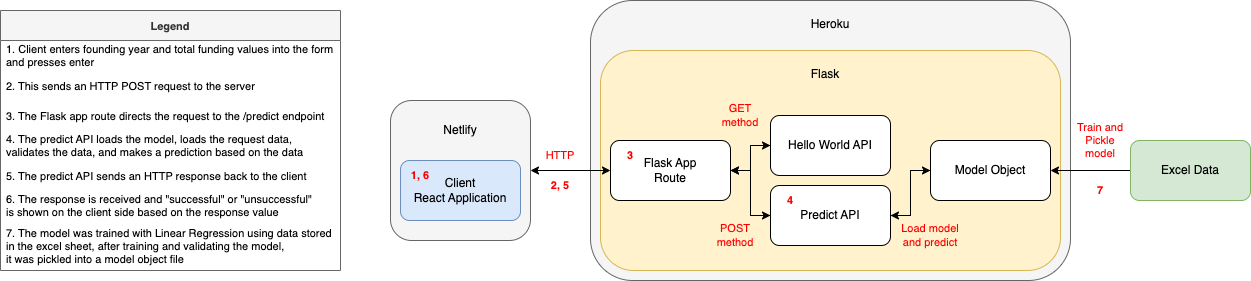

The diagram above was exported from draw.io. Its source (the exported page's mxGraphModel, read from the mxfile embedded in the PNG):
<mxGraphModel dx="1426" dy="826" grid="1" gridSize="10" guides="1" tooltips="1" connect="1" arrows="1" fold="1" page="1" pageScale="1" pageWidth="850" pageHeight="1100" math="0" shadow="0">
  <root>
    <mxCell id="0" />
    <mxCell id="1" parent="0" />
    <mxCell id="x2jcceFwCHF4ourme7Mc-27" value="" style="rounded=1;whiteSpace=wrap;html=1;fillColor=#f5f5f5;fontColor=#333333;strokeColor=#666666;" parent="1" vertex="1">
      <mxGeometry x="720" y="690" width="140" height="140" as="geometry" />
    </mxCell>
    <mxCell id="x2jcceFwCHF4ourme7Mc-22" value="" style="rounded=1;whiteSpace=wrap;html=1;fillColor=#f5f5f5;fontColor=#333333;strokeColor=#666666;" parent="1" vertex="1">
      <mxGeometry x="920" y="590" width="480" height="280" as="geometry" />
    </mxCell>
    <mxCell id="x2jcceFwCHF4ourme7Mc-3" value="" style="rounded=1;whiteSpace=wrap;html=1;fillColor=#fff2cc;strokeColor=#d6b656;" parent="1" vertex="1">
      <mxGeometry x="930" y="640" width="460" height="220" as="geometry" />
    </mxCell>
    <mxCell id="x2jcceFwCHF4ourme7Mc-2" value="Client&lt;br&gt;React Application" style="rounded=1;whiteSpace=wrap;html=1;fillColor=#dae8fc;strokeColor=#6c8ebf;" parent="1" vertex="1">
      <mxGeometry x="730" y="750" width="120" height="60" as="geometry" />
    </mxCell>
    <mxCell id="x2jcceFwCHF4ourme7Mc-33" style="edgeStyle=orthogonalEdgeStyle;rounded=0;orthogonalLoop=1;jettySize=auto;html=1;" parent="1" source="x2jcceFwCHF4ourme7Mc-4" target="x2jcceFwCHF4ourme7Mc-30" edge="1">
      <mxGeometry relative="1" as="geometry" />
    </mxCell>
    <mxCell id="x2jcceFwCHF4ourme7Mc-4" value="Hello World API" style="rounded=1;whiteSpace=wrap;html=1;" parent="1" vertex="1">
      <mxGeometry x="1100" y="705" width="120" height="60" as="geometry" />
    </mxCell>
    <mxCell id="x2jcceFwCHF4ourme7Mc-34" style="edgeStyle=orthogonalEdgeStyle;rounded=0;orthogonalLoop=1;jettySize=auto;html=1;entryX=1;entryY=0.5;entryDx=0;entryDy=0;" parent="1" source="x2jcceFwCHF4ourme7Mc-5" target="x2jcceFwCHF4ourme7Mc-30" edge="1">
      <mxGeometry relative="1" as="geometry" />
    </mxCell>
    <mxCell id="x2jcceFwCHF4ourme7Mc-35" style="edgeStyle=orthogonalEdgeStyle;rounded=0;orthogonalLoop=1;jettySize=auto;html=1;entryX=0;entryY=0.5;entryDx=0;entryDy=0;" parent="1" source="x2jcceFwCHF4ourme7Mc-5" target="x2jcceFwCHF4ourme7Mc-9" edge="1">
      <mxGeometry relative="1" as="geometry" />
    </mxCell>
    <mxCell id="x2jcceFwCHF4ourme7Mc-5" value="Predict API" style="rounded=1;whiteSpace=wrap;html=1;" parent="1" vertex="1">
      <mxGeometry x="1100" y="775" width="120" height="60" as="geometry" />
    </mxCell>
    <mxCell id="x2jcceFwCHF4ourme7Mc-8" value="&lt;span style=&quot;color: rgb(0, 0, 0); font-family: Helvetica; font-size: 12px; font-style: normal; font-variant-ligatures: normal; font-variant-caps: normal; font-weight: 400; letter-spacing: normal; orphans: 2; text-indent: 0px; text-transform: none; widows: 2; word-spacing: 0px; -webkit-text-stroke-width: 0px; text-decoration-thickness: initial; text-decoration-style: initial; text-decoration-color: initial; float: none; display: inline !important;&quot;&gt;Flask&lt;br&gt;&lt;/span&gt;" style="text;whiteSpace=wrap;html=1;align=center;fillColor=none;labelBackgroundColor=none;" parent="1" vertex="1">
      <mxGeometry x="1090" y="650" width="130" height="40" as="geometry" />
    </mxCell>
    <mxCell id="x2jcceFwCHF4ourme7Mc-14" style="edgeStyle=orthogonalEdgeStyle;rounded=0;orthogonalLoop=1;jettySize=auto;html=1;" parent="1" source="x2jcceFwCHF4ourme7Mc-9" target="x2jcceFwCHF4ourme7Mc-5" edge="1">
      <mxGeometry relative="1" as="geometry">
        <mxPoint x="1170" y="765" as="targetPoint" />
      </mxGeometry>
    </mxCell>
    <mxCell id="x2jcceFwCHF4ourme7Mc-9" value="Model Object" style="rounded=1;whiteSpace=wrap;html=1;" parent="1" vertex="1">
      <mxGeometry x="1260" y="730" width="120" height="60" as="geometry" />
    </mxCell>
    <mxCell id="x2jcceFwCHF4ourme7Mc-13" value="HTTP" style="text;html=1;strokeColor=none;fillColor=none;align=center;verticalAlign=middle;whiteSpace=wrap;rounded=0;fontSize=11;fontColor=#FF0000;" parent="1" vertex="1">
      <mxGeometry x="860" y="730" width="60" height="30" as="geometry" />
    </mxCell>
    <mxCell id="x2jcceFwCHF4ourme7Mc-16" style="edgeStyle=orthogonalEdgeStyle;rounded=0;orthogonalLoop=1;jettySize=auto;html=1;" parent="1" source="x2jcceFwCHF4ourme7Mc-15" target="x2jcceFwCHF4ourme7Mc-9" edge="1">
      <mxGeometry relative="1" as="geometry" />
    </mxCell>
    <mxCell id="x2jcceFwCHF4ourme7Mc-15" value="Excel Data" style="rounded=1;whiteSpace=wrap;html=1;fillColor=#d5e8d4;strokeColor=#82b366;" parent="1" vertex="1">
      <mxGeometry x="1460" y="730" width="120" height="60" as="geometry" />
    </mxCell>
    <mxCell id="x2jcceFwCHF4ourme7Mc-17" value="Train and Pickle model" style="text;html=1;strokeColor=none;fillColor=none;align=center;verticalAlign=middle;whiteSpace=wrap;rounded=0;fontSize=11;fontColor=#FF0000;" parent="1" vertex="1">
      <mxGeometry x="1400" y="715" width="60" height="30" as="geometry" />
    </mxCell>
    <mxCell id="x2jcceFwCHF4ourme7Mc-23" value="&lt;span style=&quot;color: rgb(0, 0, 0); font-family: Helvetica; font-size: 12px; font-style: normal; font-variant-ligatures: normal; font-variant-caps: normal; font-weight: 400; letter-spacing: normal; orphans: 2; text-indent: 0px; text-transform: none; widows: 2; word-spacing: 0px; -webkit-text-stroke-width: 0px; text-decoration-thickness: initial; text-decoration-style: initial; text-decoration-color: initial; float: none; display: inline !important;&quot;&gt;Heroku&lt;br&gt;&lt;/span&gt;" style="text;whiteSpace=wrap;html=1;align=center;labelBackgroundColor=none;" parent="1" vertex="1">
      <mxGeometry x="1095" y="600" width="130" height="40" as="geometry" />
    </mxCell>
    <mxCell id="x2jcceFwCHF4ourme7Mc-24" value="" style="endArrow=classic;startArrow=classic;html=1;rounded=0;exitX=1;exitY=0.5;exitDx=0;exitDy=0;entryX=0;entryY=0.5;entryDx=0;entryDy=0;" parent="1" source="x2jcceFwCHF4ourme7Mc-27" target="x2jcceFwCHF4ourme7Mc-30" edge="1">
      <mxGeometry width="50" height="50" relative="1" as="geometry">
        <mxPoint x="860" y="770" as="sourcePoint" />
        <mxPoint x="930" y="770" as="targetPoint" />
      </mxGeometry>
    </mxCell>
    <mxCell id="x2jcceFwCHF4ourme7Mc-28" value="Netlify" style="text;html=1;strokeColor=none;fillColor=none;align=center;verticalAlign=middle;whiteSpace=wrap;rounded=0;fillStyle=auto;" parent="1" vertex="1">
      <mxGeometry x="760" y="705" width="60" height="30" as="geometry" />
    </mxCell>
    <mxCell id="x2jcceFwCHF4ourme7Mc-31" style="edgeStyle=orthogonalEdgeStyle;rounded=0;orthogonalLoop=1;jettySize=auto;html=1;entryX=0;entryY=0.5;entryDx=0;entryDy=0;" parent="1" source="x2jcceFwCHF4ourme7Mc-30" target="x2jcceFwCHF4ourme7Mc-5" edge="1">
      <mxGeometry relative="1" as="geometry" />
    </mxCell>
    <mxCell id="x2jcceFwCHF4ourme7Mc-32" style="edgeStyle=orthogonalEdgeStyle;rounded=0;orthogonalLoop=1;jettySize=auto;html=1;entryX=0;entryY=0.5;entryDx=0;entryDy=0;" parent="1" source="x2jcceFwCHF4ourme7Mc-30" target="x2jcceFwCHF4ourme7Mc-4" edge="1">
      <mxGeometry relative="1" as="geometry" />
    </mxCell>
    <mxCell id="x2jcceFwCHF4ourme7Mc-30" value="Flask App&lt;br&gt;Route" style="rounded=1;whiteSpace=wrap;html=1;" parent="1" vertex="1">
      <mxGeometry x="940" y="730" width="120" height="60" as="geometry" />
    </mxCell>
    <mxCell id="x2jcceFwCHF4ourme7Mc-37" value="GET method" style="text;html=1;strokeColor=none;fillColor=none;align=center;verticalAlign=middle;whiteSpace=wrap;rounded=0;fontSize=11;fontColor=#FF0000;" parent="1" vertex="1">
      <mxGeometry x="1040" y="690" width="60" height="30" as="geometry" />
    </mxCell>
    <mxCell id="x2jcceFwCHF4ourme7Mc-38" value="POST method" style="text;html=1;strokeColor=none;fillColor=none;align=center;verticalAlign=middle;whiteSpace=wrap;rounded=0;fontSize=11;fontColor=#FF0000;" parent="1" vertex="1">
      <mxGeometry x="1035" y="810" width="60" height="30" as="geometry" />
    </mxCell>
    <mxCell id="x2jcceFwCHF4ourme7Mc-39" value="Load model and predict" style="text;html=1;strokeColor=none;fillColor=none;align=center;verticalAlign=middle;whiteSpace=wrap;rounded=0;fontSize=11;fontColor=#FF0000;" parent="1" vertex="1">
      <mxGeometry x="1230" y="810" width="60" height="30" as="geometry" />
    </mxCell>
    <mxCell id="x2jcceFwCHF4ourme7Mc-41" value="Legend" style="swimlane;fontStyle=1;childLayout=stackLayout;horizontal=1;startSize=30;horizontalStack=0;resizeParent=1;resizeParentMax=0;resizeLast=0;collapsible=1;marginBottom=0;fillStyle=auto;fontSize=11;fontColor=#333333;fillColor=#f5f5f5;strokeColor=#666666;" parent="1" vertex="1">
      <mxGeometry x="330" y="600" width="340" height="260" as="geometry" />
    </mxCell>
    <mxCell id="aX5rG8ALntJfzXaiO5TM-4" value="1. Client enters founding year and total funding values into the form&#10;and presses enter" style="text;strokeColor=none;fillColor=none;align=left;verticalAlign=middle;spacingLeft=4;spacingRight=4;overflow=hidden;points=[[0,0.5],[1,0.5]];portConstraint=eastwest;rotatable=0;fillStyle=auto;fontSize=11;fontColor=#000000;" vertex="1" parent="x2jcceFwCHF4ourme7Mc-41">
      <mxGeometry y="30" width="340" height="30" as="geometry" />
    </mxCell>
    <mxCell id="x2jcceFwCHF4ourme7Mc-42" value="2. This sends an HTTP POST request to the server" style="text;strokeColor=none;fillColor=none;align=left;verticalAlign=middle;spacingLeft=4;spacingRight=4;overflow=hidden;points=[[0,0.5],[1,0.5]];portConstraint=eastwest;rotatable=0;fillStyle=auto;fontSize=11;fontColor=#000000;" parent="x2jcceFwCHF4ourme7Mc-41" vertex="1">
      <mxGeometry y="60" width="340" height="30" as="geometry" />
    </mxCell>
    <mxCell id="x2jcceFwCHF4ourme7Mc-43" value="3. The Flask app route directs the request to the /predict endpoint" style="text;strokeColor=none;fillColor=none;align=left;verticalAlign=middle;spacingLeft=4;spacingRight=4;overflow=hidden;points=[[0,0.5],[1,0.5]];portConstraint=eastwest;rotatable=0;fillStyle=auto;fontSize=11;fontColor=#000000;" parent="x2jcceFwCHF4ourme7Mc-41" vertex="1">
      <mxGeometry y="90" width="340" height="30" as="geometry" />
    </mxCell>
    <mxCell id="aX5rG8ALntJfzXaiO5TM-2" value="4. The predict API loads the model, loads the request data, &#10;validates the data, and makes a prediction based on the data" style="text;strokeColor=none;fillColor=none;align=left;verticalAlign=middle;spacingLeft=4;spacingRight=4;overflow=hidden;points=[[0,0.5],[1,0.5]];portConstraint=eastwest;rotatable=0;fillStyle=auto;fontSize=11;fontColor=#000000;" vertex="1" parent="x2jcceFwCHF4ourme7Mc-41">
      <mxGeometry y="120" width="340" height="30" as="geometry" />
    </mxCell>
    <mxCell id="x2jcceFwCHF4ourme7Mc-44" value="5. The predict API sends an HTTP response back to the client" style="text;strokeColor=none;fillColor=none;align=left;verticalAlign=middle;spacingLeft=4;spacingRight=4;overflow=hidden;points=[[0,0.5],[1,0.5]];portConstraint=eastwest;rotatable=0;fillStyle=auto;fontSize=11;fontColor=#000000;" parent="x2jcceFwCHF4ourme7Mc-41" vertex="1">
      <mxGeometry y="150" width="340" height="30" as="geometry" />
    </mxCell>
    <mxCell id="aX5rG8ALntJfzXaiO5TM-3" value="6. The response is received and &quot;successful&quot; or &quot;unsuccessful&quot;&#10;is shown on the client side based on the response value" style="text;strokeColor=none;fillColor=none;align=left;verticalAlign=middle;spacingLeft=4;spacingRight=4;overflow=hidden;points=[[0,0.5],[1,0.5]];portConstraint=eastwest;rotatable=0;fillStyle=auto;fontSize=11;fontColor=#000000;" vertex="1" parent="x2jcceFwCHF4ourme7Mc-41">
      <mxGeometry y="180" width="340" height="30" as="geometry" />
    </mxCell>
    <mxCell id="aX5rG8ALntJfzXaiO5TM-5" value="7. The model was trained with Linear Regression using data stored &#10;in the excel sheet, after training and validating the model, &#10;it was pickled into a model object file" style="text;strokeColor=none;fillColor=none;align=left;verticalAlign=middle;spacingLeft=4;spacingRight=4;overflow=hidden;points=[[0,0.5],[1,0.5]];portConstraint=eastwest;rotatable=0;fillStyle=auto;fontSize=11;fontColor=#000000;" vertex="1" parent="x2jcceFwCHF4ourme7Mc-41">
      <mxGeometry y="210" width="340" height="50" as="geometry" />
    </mxCell>
    <mxCell id="aX5rG8ALntJfzXaiO5TM-1" value="2, 5" style="text;html=1;strokeColor=none;fillColor=none;align=center;verticalAlign=middle;whiteSpace=wrap;rounded=0;fontSize=11;fontColor=#FF0000;fontStyle=1" vertex="1" parent="1">
      <mxGeometry x="860" y="760" width="60" height="30" as="geometry" />
    </mxCell>
    <mxCell id="aX5rG8ALntJfzXaiO5TM-6" value="1, 6" style="text;html=1;strokeColor=none;fillColor=none;align=center;verticalAlign=middle;whiteSpace=wrap;rounded=0;fontSize=11;fontColor=#FF0000;fontStyle=1" vertex="1" parent="1">
      <mxGeometry x="720" y="750" width="60" height="30" as="geometry" />
    </mxCell>
    <mxCell id="aX5rG8ALntJfzXaiO5TM-7" value="3" style="text;html=1;strokeColor=none;fillColor=none;align=center;verticalAlign=middle;whiteSpace=wrap;rounded=0;fontSize=11;fontColor=#FF0000;fontStyle=1" vertex="1" parent="1">
      <mxGeometry x="930" y="730" width="60" height="30" as="geometry" />
    </mxCell>
    <mxCell id="aX5rG8ALntJfzXaiO5TM-8" value="4" style="text;html=1;strokeColor=none;fillColor=none;align=center;verticalAlign=middle;whiteSpace=wrap;rounded=0;fontSize=11;fontColor=#FF0000;fontStyle=1" vertex="1" parent="1">
      <mxGeometry x="1090" y="775" width="60" height="30" as="geometry" />
    </mxCell>
    <mxCell id="aX5rG8ALntJfzXaiO5TM-9" value="7" style="text;html=1;strokeColor=none;fillColor=none;align=center;verticalAlign=middle;whiteSpace=wrap;rounded=0;fontSize=11;fontColor=#FF0000;fontStyle=1" vertex="1" parent="1">
      <mxGeometry x="1400" y="765" width="60" height="30" as="geometry" />
    </mxCell>
  </root>
</mxGraphModel>